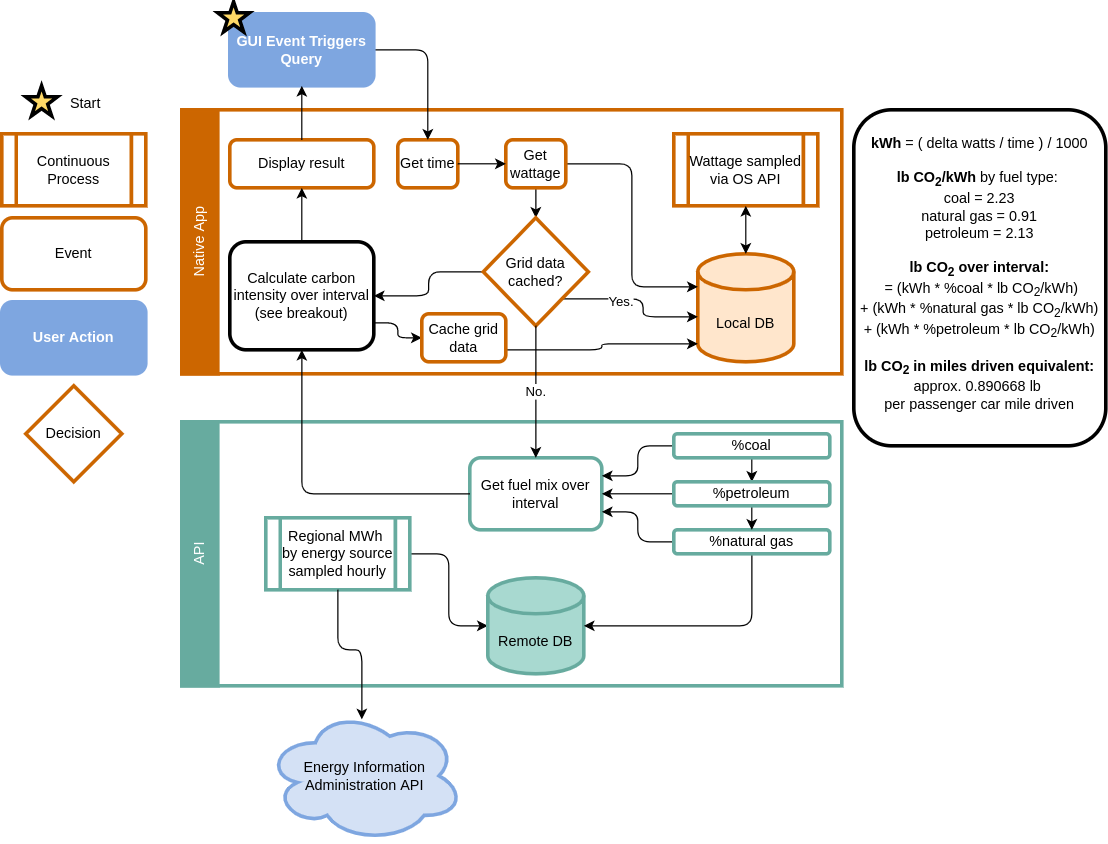

The diagram above was exported from draw.io. Its source (the exported page's mxGraphModel, read from the mxfile embedded in the PNG):
<mxGraphModel dx="2035" dy="732" grid="1" gridSize="10" guides="1" tooltips="1" connect="1" arrows="1" fold="1" page="1" pageScale="1" pageWidth="850" pageHeight="1100" math="0" shadow="0">
  <root>
    <mxCell id="0" />
    <mxCell id="1" parent="0" />
    <mxCell id="4lCjxkoziJLW97S7CkRu-2" value="Continuous Process" style="shape=process;whiteSpace=wrap;html=1;backgroundOutline=1;strokeColor=#CC6600;strokeWidth=3;" vertex="1" parent="1">
      <mxGeometry y="140" width="120" height="60" as="geometry" />
    </mxCell>
    <mxCell id="4lCjxkoziJLW97S7CkRu-3" value="Event" style="rounded=1;whiteSpace=wrap;html=1;strokeColor=#CC6600;strokeWidth=3;" vertex="1" parent="1">
      <mxGeometry y="210" width="120" height="60" as="geometry" />
    </mxCell>
    <mxCell id="4lCjxkoziJLW97S7CkRu-4" value="&lt;font color=&quot;#ffffff&quot;&gt;&lt;b&gt;User Action&lt;/b&gt;&lt;/font&gt;" style="rounded=1;whiteSpace=wrap;html=1;strokeColor=#7EA6E0;strokeWidth=3;fillColor=#7EA6E0;" vertex="1" parent="1">
      <mxGeometry y="280" width="120" height="60" as="geometry" />
    </mxCell>
    <mxCell id="4lCjxkoziJLW97S7CkRu-6" value="" style="group" vertex="1" connectable="0" parent="1">
      <mxGeometry x="150" y="120" width="550" height="220" as="geometry" />
    </mxCell>
    <mxCell id="4lCjxkoziJLW97S7CkRu-1" value="" style="rounded=0;whiteSpace=wrap;html=1;strokeColor=#CC6600;strokeWidth=3;" vertex="1" parent="4lCjxkoziJLW97S7CkRu-6">
      <mxGeometry width="550" height="220" as="geometry" />
    </mxCell>
    <mxCell id="4lCjxkoziJLW97S7CkRu-5" value="Native App" style="rounded=0;whiteSpace=wrap;html=1;strokeColor=#CC6600;strokeWidth=3;fontColor=#FFFFFF;fillColor=#CC6600;horizontal=0;" vertex="1" parent="4lCjxkoziJLW97S7CkRu-6">
      <mxGeometry width="30" height="220" as="geometry" />
    </mxCell>
    <mxCell id="4lCjxkoziJLW97S7CkRu-10" value="Wattage sampled via OS API" style="shape=process;whiteSpace=wrap;html=1;backgroundOutline=1;strokeColor=#CC6600;strokeWidth=3;" vertex="1" parent="4lCjxkoziJLW97S7CkRu-6">
      <mxGeometry x="410" y="20" width="120" height="60" as="geometry" />
    </mxCell>
    <mxCell id="4lCjxkoziJLW97S7CkRu-13" value="Local DB" style="shape=cylinder3;whiteSpace=wrap;html=1;boundedLbl=1;backgroundOutline=1;size=15;strokeColor=#CC6600;strokeWidth=3;fillColor=#FFE6CC;" vertex="1" parent="4lCjxkoziJLW97S7CkRu-6">
      <mxGeometry x="430" y="120" width="80" height="90" as="geometry" />
    </mxCell>
    <mxCell id="4lCjxkoziJLW97S7CkRu-14" value="" style="endArrow=classic;startArrow=classic;html=1;rounded=0;fontColor=#FFFFFF;entryX=0.5;entryY=1;entryDx=0;entryDy=0;exitX=0.5;exitY=0;exitDx=0;exitDy=0;exitPerimeter=0;" edge="1" parent="4lCjxkoziJLW97S7CkRu-6" source="4lCjxkoziJLW97S7CkRu-13" target="4lCjxkoziJLW97S7CkRu-10">
      <mxGeometry width="50" height="50" relative="1" as="geometry">
        <mxPoint x="410" y="310" as="sourcePoint" />
        <mxPoint x="460" y="260" as="targetPoint" />
      </mxGeometry>
    </mxCell>
    <mxCell id="4lCjxkoziJLW97S7CkRu-15" value="Get time" style="rounded=1;whiteSpace=wrap;html=1;strokeColor=#CC6600;strokeWidth=3;" vertex="1" parent="4lCjxkoziJLW97S7CkRu-6">
      <mxGeometry x="180" y="25" width="50" height="40" as="geometry" />
    </mxCell>
    <mxCell id="4lCjxkoziJLW97S7CkRu-30" style="edgeStyle=orthogonalEdgeStyle;rounded=1;orthogonalLoop=1;jettySize=auto;html=1;entryX=0;entryY=0;entryDx=0;entryDy=27.5;entryPerimeter=0;fontColor=#FFFFFF;" edge="1" parent="4lCjxkoziJLW97S7CkRu-6" source="4lCjxkoziJLW97S7CkRu-16" target="4lCjxkoziJLW97S7CkRu-13">
      <mxGeometry relative="1" as="geometry" />
    </mxCell>
    <mxCell id="4lCjxkoziJLW97S7CkRu-33" style="edgeStyle=orthogonalEdgeStyle;rounded=1;orthogonalLoop=1;jettySize=auto;html=1;entryX=0.5;entryY=0;entryDx=0;entryDy=0;fontColor=#000000;" edge="1" parent="4lCjxkoziJLW97S7CkRu-6" source="4lCjxkoziJLW97S7CkRu-16" target="4lCjxkoziJLW97S7CkRu-32">
      <mxGeometry relative="1" as="geometry" />
    </mxCell>
    <mxCell id="4lCjxkoziJLW97S7CkRu-16" value="Get wattage" style="rounded=1;whiteSpace=wrap;html=1;strokeColor=#CC6600;strokeWidth=3;" vertex="1" parent="4lCjxkoziJLW97S7CkRu-6">
      <mxGeometry x="270" y="25" width="50" height="40" as="geometry" />
    </mxCell>
    <mxCell id="4lCjxkoziJLW97S7CkRu-17" value="" style="edgeStyle=orthogonalEdgeStyle;rounded=0;orthogonalLoop=1;jettySize=auto;html=1;fontColor=#FFFFFF;" edge="1" parent="4lCjxkoziJLW97S7CkRu-6" source="4lCjxkoziJLW97S7CkRu-15" target="4lCjxkoziJLW97S7CkRu-16">
      <mxGeometry relative="1" as="geometry" />
    </mxCell>
    <mxCell id="4lCjxkoziJLW97S7CkRu-34" style="edgeStyle=orthogonalEdgeStyle;rounded=1;orthogonalLoop=1;jettySize=auto;html=1;exitX=1;exitY=1;exitDx=0;exitDy=0;entryX=0;entryY=0;entryDx=0;entryDy=52.5;entryPerimeter=0;fontColor=#000000;" edge="1" parent="4lCjxkoziJLW97S7CkRu-6" source="4lCjxkoziJLW97S7CkRu-32" target="4lCjxkoziJLW97S7CkRu-13">
      <mxGeometry relative="1" as="geometry" />
    </mxCell>
    <mxCell id="4lCjxkoziJLW97S7CkRu-35" value="Yes." style="edgeLabel;html=1;align=center;verticalAlign=middle;resizable=0;points=[];fontColor=#000000;" vertex="1" connectable="0" parent="4lCjxkoziJLW97S7CkRu-34">
      <mxGeometry x="-0.2308" y="-1" relative="1" as="geometry">
        <mxPoint y="1" as="offset" />
      </mxGeometry>
    </mxCell>
    <mxCell id="4lCjxkoziJLW97S7CkRu-88" style="edgeStyle=orthogonalEdgeStyle;rounded=1;orthogonalLoop=1;jettySize=auto;html=1;entryX=1;entryY=0.5;entryDx=0;entryDy=0;fontColor=#000000;" edge="1" parent="4lCjxkoziJLW97S7CkRu-6" source="4lCjxkoziJLW97S7CkRu-32" target="4lCjxkoziJLW97S7CkRu-87">
      <mxGeometry relative="1" as="geometry" />
    </mxCell>
    <mxCell id="4lCjxkoziJLW97S7CkRu-32" value="&lt;font color=&quot;#000000&quot;&gt;Grid data cached?&lt;/font&gt;" style="rhombus;whiteSpace=wrap;html=1;strokeColor=#CC6600;strokeWidth=3;fontColor=#FFFFFF;fillColor=#FFFFFF;" vertex="1" parent="4lCjxkoziJLW97S7CkRu-6">
      <mxGeometry x="251.25" y="90" width="87.5" height="90" as="geometry" />
    </mxCell>
    <mxCell id="4lCjxkoziJLW97S7CkRu-55" value="Display result" style="rounded=1;whiteSpace=wrap;html=1;strokeColor=#CC6600;strokeWidth=3;" vertex="1" parent="4lCjxkoziJLW97S7CkRu-6">
      <mxGeometry x="40" y="25" width="120" height="40" as="geometry" />
    </mxCell>
    <mxCell id="4lCjxkoziJLW97S7CkRu-90" style="edgeStyle=orthogonalEdgeStyle;rounded=1;orthogonalLoop=1;jettySize=auto;html=1;entryX=0.5;entryY=1;entryDx=0;entryDy=0;fontColor=#000000;" edge="1" parent="4lCjxkoziJLW97S7CkRu-6" source="4lCjxkoziJLW97S7CkRu-87" target="4lCjxkoziJLW97S7CkRu-55">
      <mxGeometry relative="1" as="geometry" />
    </mxCell>
    <mxCell id="4lCjxkoziJLW97S7CkRu-92" style="edgeStyle=orthogonalEdgeStyle;rounded=1;orthogonalLoop=1;jettySize=auto;html=1;exitX=1;exitY=0.75;exitDx=0;exitDy=0;fontColor=#000000;" edge="1" parent="4lCjxkoziJLW97S7CkRu-6" source="4lCjxkoziJLW97S7CkRu-87" target="4lCjxkoziJLW97S7CkRu-91">
      <mxGeometry relative="1" as="geometry" />
    </mxCell>
    <mxCell id="4lCjxkoziJLW97S7CkRu-87" value="Calculate carbon intensity over interval&lt;br&gt;(see breakout)" style="rounded=1;whiteSpace=wrap;html=1;strokeColor=#000000;strokeWidth=3;" vertex="1" parent="4lCjxkoziJLW97S7CkRu-6">
      <mxGeometry x="40" y="110" width="120" height="90" as="geometry" />
    </mxCell>
    <mxCell id="4lCjxkoziJLW97S7CkRu-93" style="edgeStyle=orthogonalEdgeStyle;rounded=1;orthogonalLoop=1;jettySize=auto;html=1;exitX=1;exitY=0.75;exitDx=0;exitDy=0;entryX=0;entryY=1;entryDx=0;entryDy=-15;entryPerimeter=0;fontColor=#000000;" edge="1" parent="4lCjxkoziJLW97S7CkRu-6" source="4lCjxkoziJLW97S7CkRu-91" target="4lCjxkoziJLW97S7CkRu-13">
      <mxGeometry relative="1" as="geometry" />
    </mxCell>
    <mxCell id="4lCjxkoziJLW97S7CkRu-91" value="Cache grid data" style="rounded=1;whiteSpace=wrap;html=1;strokeColor=#CC6600;strokeWidth=3;" vertex="1" parent="4lCjxkoziJLW97S7CkRu-6">
      <mxGeometry x="200" y="170" width="70" height="40" as="geometry" />
    </mxCell>
    <mxCell id="4lCjxkoziJLW97S7CkRu-7" value="" style="group" vertex="1" connectable="0" parent="1">
      <mxGeometry x="150" y="380" width="550" height="220" as="geometry" />
    </mxCell>
    <mxCell id="4lCjxkoziJLW97S7CkRu-8" value="" style="rounded=0;whiteSpace=wrap;html=1;strokeColor=#67AB9F;strokeWidth=3;" vertex="1" parent="4lCjxkoziJLW97S7CkRu-7">
      <mxGeometry width="550" height="220" as="geometry" />
    </mxCell>
    <mxCell id="4lCjxkoziJLW97S7CkRu-9" value="API" style="rounded=0;whiteSpace=wrap;html=1;strokeColor=#67AB9F;strokeWidth=3;fontColor=#FFFFFF;fillColor=#67AB9F;horizontal=0;" vertex="1" parent="4lCjxkoziJLW97S7CkRu-7">
      <mxGeometry width="30" height="220" as="geometry" />
    </mxCell>
    <mxCell id="4lCjxkoziJLW97S7CkRu-59" style="edgeStyle=orthogonalEdgeStyle;rounded=1;orthogonalLoop=1;jettySize=auto;html=1;entryX=0;entryY=0.5;entryDx=0;entryDy=0;entryPerimeter=0;fontColor=#000000;" edge="1" parent="4lCjxkoziJLW97S7CkRu-7" source="4lCjxkoziJLW97S7CkRu-37" target="4lCjxkoziJLW97S7CkRu-39">
      <mxGeometry relative="1" as="geometry" />
    </mxCell>
    <mxCell id="4lCjxkoziJLW97S7CkRu-37" value="Regional MWh&amp;nbsp; by energy source sampled hourly" style="shape=process;whiteSpace=wrap;html=1;backgroundOutline=1;strokeColor=#67AB9F;strokeWidth=3;" vertex="1" parent="4lCjxkoziJLW97S7CkRu-7">
      <mxGeometry x="70" y="80" width="120" height="60" as="geometry" />
    </mxCell>
    <mxCell id="4lCjxkoziJLW97S7CkRu-39" value="Remote DB" style="shape=cylinder3;whiteSpace=wrap;html=1;boundedLbl=1;backgroundOutline=1;size=15;strokeColor=#67AB9F;strokeWidth=3;fillColor=#A8D9D0;" vertex="1" parent="4lCjxkoziJLW97S7CkRu-7">
      <mxGeometry x="255" y="130" width="80" height="80" as="geometry" />
    </mxCell>
    <mxCell id="4lCjxkoziJLW97S7CkRu-40" value="Get fuel mix over interval" style="rounded=1;whiteSpace=wrap;html=1;strokeColor=#67AB9F;strokeWidth=3;" vertex="1" parent="4lCjxkoziJLW97S7CkRu-7">
      <mxGeometry x="240" y="30" width="110" height="60" as="geometry" />
    </mxCell>
    <mxCell id="4lCjxkoziJLW97S7CkRu-82" style="edgeStyle=orthogonalEdgeStyle;rounded=1;orthogonalLoop=1;jettySize=auto;html=1;exitX=0.5;exitY=1;exitDx=0;exitDy=0;entryX=0.5;entryY=0;entryDx=0;entryDy=0;fontColor=#000000;" edge="1" parent="4lCjxkoziJLW97S7CkRu-7" source="4lCjxkoziJLW97S7CkRu-68" target="4lCjxkoziJLW97S7CkRu-78">
      <mxGeometry relative="1" as="geometry" />
    </mxCell>
    <mxCell id="4lCjxkoziJLW97S7CkRu-84" style="edgeStyle=orthogonalEdgeStyle;rounded=1;orthogonalLoop=1;jettySize=auto;html=1;exitX=0;exitY=0.5;exitDx=0;exitDy=0;entryX=1;entryY=0.25;entryDx=0;entryDy=0;fontColor=#000000;" edge="1" parent="4lCjxkoziJLW97S7CkRu-7" source="4lCjxkoziJLW97S7CkRu-68" target="4lCjxkoziJLW97S7CkRu-40">
      <mxGeometry relative="1" as="geometry" />
    </mxCell>
    <mxCell id="4lCjxkoziJLW97S7CkRu-68" value="%coal" style="rounded=1;whiteSpace=wrap;html=1;strokeColor=#67AB9F;strokeWidth=3;" vertex="1" parent="4lCjxkoziJLW97S7CkRu-7">
      <mxGeometry x="410" y="10" width="130" height="20" as="geometry" />
    </mxCell>
    <mxCell id="4lCjxkoziJLW97S7CkRu-80" style="edgeStyle=orthogonalEdgeStyle;rounded=1;orthogonalLoop=1;jettySize=auto;html=1;fontColor=#000000;" edge="1" parent="4lCjxkoziJLW97S7CkRu-7" source="4lCjxkoziJLW97S7CkRu-77" target="4lCjxkoziJLW97S7CkRu-39">
      <mxGeometry relative="1" as="geometry">
        <Array as="points">
          <mxPoint x="475" y="170" />
        </Array>
      </mxGeometry>
    </mxCell>
    <mxCell id="4lCjxkoziJLW97S7CkRu-86" style="edgeStyle=orthogonalEdgeStyle;rounded=1;orthogonalLoop=1;jettySize=auto;html=1;exitX=0;exitY=0.5;exitDx=0;exitDy=0;entryX=1;entryY=0.75;entryDx=0;entryDy=0;fontColor=#000000;" edge="1" parent="4lCjxkoziJLW97S7CkRu-7" source="4lCjxkoziJLW97S7CkRu-77" target="4lCjxkoziJLW97S7CkRu-40">
      <mxGeometry relative="1" as="geometry" />
    </mxCell>
    <mxCell id="4lCjxkoziJLW97S7CkRu-77" value="%natural gas" style="rounded=1;whiteSpace=wrap;html=1;strokeColor=#67AB9F;strokeWidth=3;" vertex="1" parent="4lCjxkoziJLW97S7CkRu-7">
      <mxGeometry x="410" y="90" width="130" height="20" as="geometry" />
    </mxCell>
    <mxCell id="4lCjxkoziJLW97S7CkRu-81" style="edgeStyle=orthogonalEdgeStyle;rounded=1;orthogonalLoop=1;jettySize=auto;html=1;exitX=0.5;exitY=1;exitDx=0;exitDy=0;entryX=0.5;entryY=0;entryDx=0;entryDy=0;fontColor=#000000;" edge="1" parent="4lCjxkoziJLW97S7CkRu-7" source="4lCjxkoziJLW97S7CkRu-78" target="4lCjxkoziJLW97S7CkRu-77">
      <mxGeometry relative="1" as="geometry" />
    </mxCell>
    <mxCell id="4lCjxkoziJLW97S7CkRu-85" style="edgeStyle=orthogonalEdgeStyle;rounded=1;orthogonalLoop=1;jettySize=auto;html=1;entryX=1;entryY=0.5;entryDx=0;entryDy=0;fontColor=#000000;" edge="1" parent="4lCjxkoziJLW97S7CkRu-7" source="4lCjxkoziJLW97S7CkRu-78" target="4lCjxkoziJLW97S7CkRu-40">
      <mxGeometry relative="1" as="geometry" />
    </mxCell>
    <mxCell id="4lCjxkoziJLW97S7CkRu-78" value="%petroleum" style="rounded=1;whiteSpace=wrap;html=1;strokeColor=#67AB9F;strokeWidth=3;" vertex="1" parent="4lCjxkoziJLW97S7CkRu-7">
      <mxGeometry x="410" y="50" width="130" height="20" as="geometry" />
    </mxCell>
    <mxCell id="4lCjxkoziJLW97S7CkRu-29" style="edgeStyle=orthogonalEdgeStyle;orthogonalLoop=1;jettySize=auto;html=1;entryX=0.5;entryY=0;entryDx=0;entryDy=0;fontColor=#FFFFFF;exitX=1;exitY=0.5;exitDx=0;exitDy=0;rounded=1;" edge="1" parent="1" source="4lCjxkoziJLW97S7CkRu-11" target="4lCjxkoziJLW97S7CkRu-15">
      <mxGeometry relative="1" as="geometry" />
    </mxCell>
    <mxCell id="4lCjxkoziJLW97S7CkRu-11" value="&lt;font color=&quot;#ffffff&quot;&gt;&lt;b&gt;GUI Event Triggers Query&lt;/b&gt;&lt;/font&gt;" style="rounded=1;whiteSpace=wrap;html=1;strokeColor=#7EA6E0;strokeWidth=3;fillColor=#7EA6E0;" vertex="1" parent="1">
      <mxGeometry x="190" y="40" width="120" height="60" as="geometry" />
    </mxCell>
    <mxCell id="4lCjxkoziJLW97S7CkRu-12" value="&lt;font color=&quot;#000000&quot;&gt;Energy Information Administration API&lt;/font&gt;" style="ellipse;shape=cloud;whiteSpace=wrap;html=1;strokeColor=#7EA6E0;strokeWidth=3;fontColor=#FFFFFF;fillColor=#D4E1F5;" vertex="1" parent="1">
      <mxGeometry x="220" y="620" width="165" height="110" as="geometry" />
    </mxCell>
    <mxCell id="4lCjxkoziJLW97S7CkRu-31" value="&lt;font color=&quot;#000000&quot;&gt;Decision&lt;/font&gt;" style="rhombus;whiteSpace=wrap;html=1;strokeColor=#CC6600;strokeWidth=3;fontColor=#FFFFFF;fillColor=#FFFFFF;" vertex="1" parent="1">
      <mxGeometry x="20" y="350" width="80" height="80" as="geometry" />
    </mxCell>
    <mxCell id="4lCjxkoziJLW97S7CkRu-38" style="edgeStyle=orthogonalEdgeStyle;rounded=1;orthogonalLoop=1;jettySize=auto;html=1;exitX=0.5;exitY=1;exitDx=0;exitDy=0;entryX=0.485;entryY=0.073;entryDx=0;entryDy=0;entryPerimeter=0;fontColor=#000000;" edge="1" parent="1" source="4lCjxkoziJLW97S7CkRu-37" target="4lCjxkoziJLW97S7CkRu-12">
      <mxGeometry relative="1" as="geometry" />
    </mxCell>
    <mxCell id="4lCjxkoziJLW97S7CkRu-57" style="edgeStyle=orthogonalEdgeStyle;rounded=1;orthogonalLoop=1;jettySize=auto;html=1;entryX=0.5;entryY=1;entryDx=0;entryDy=0;fontColor=#000000;" edge="1" parent="1" source="4lCjxkoziJLW97S7CkRu-55" target="4lCjxkoziJLW97S7CkRu-11">
      <mxGeometry relative="1" as="geometry" />
    </mxCell>
    <mxCell id="4lCjxkoziJLW97S7CkRu-58" value="No." style="edgeStyle=orthogonalEdgeStyle;rounded=1;orthogonalLoop=1;jettySize=auto;html=1;entryX=0.5;entryY=0;entryDx=0;entryDy=0;fontColor=#000000;" edge="1" parent="1" source="4lCjxkoziJLW97S7CkRu-32" target="4lCjxkoziJLW97S7CkRu-40">
      <mxGeometry relative="1" as="geometry" />
    </mxCell>
    <mxCell id="4lCjxkoziJLW97S7CkRu-89" style="edgeStyle=orthogonalEdgeStyle;rounded=1;orthogonalLoop=1;jettySize=auto;html=1;entryX=0.5;entryY=1;entryDx=0;entryDy=0;fontColor=#000000;" edge="1" parent="1" source="4lCjxkoziJLW97S7CkRu-40" target="4lCjxkoziJLW97S7CkRu-87">
      <mxGeometry relative="1" as="geometry" />
    </mxCell>
    <mxCell id="4lCjxkoziJLW97S7CkRu-94" value="&lt;br&gt;&lt;b&gt;kWh&lt;/b&gt; = ( delta watts / time ) / 1000&lt;br&gt;&lt;br&gt;&lt;b&gt;lb CO&lt;sub&gt;2&lt;/sub&gt;/kWh&lt;/b&gt; by fuel type:&amp;nbsp;&lt;br&gt;coal = 2.23&lt;br&gt;natural gas = 0.91&lt;br&gt;petroleum = 2.13&lt;br&gt;&lt;br&gt;&lt;b&gt;lb CO&lt;sub&gt;2&lt;/sub&gt;&amp;nbsp;over interval:&lt;/b&gt;&lt;br&gt;&amp;nbsp;= (kWh * %coal * lb CO&lt;sub&gt;2&lt;/sub&gt;/kWh)&lt;br&gt;+ (kWh * %natural gas * lb CO&lt;sub&gt;2&lt;/sub&gt;/kWh)&lt;br&gt;+ (kWh * %petroleum * lb CO&lt;sub&gt;2&lt;/sub&gt;/kWh)&lt;br&gt;&lt;br&gt;&lt;b&gt;lb CO&lt;sub&gt;2&lt;/sub&gt;&amp;nbsp;in miles driven equivalent:&lt;br&gt;&lt;/b&gt;approx. 0.890668 lb &lt;br&gt;per passenger car mile driven" style="rounded=1;whiteSpace=wrap;html=1;strokeColor=#000000;strokeWidth=3;verticalAlign=top;" vertex="1" parent="1">
      <mxGeometry x="710" y="120" width="210" height="280" as="geometry" />
    </mxCell>
    <mxCell id="4lCjxkoziJLW97S7CkRu-95" value="" style="verticalLabelPosition=bottom;verticalAlign=top;html=1;shape=mxgraph.basic.star;strokeColor=#000000;strokeWidth=3;fontColor=#000000;fillColor=#FFD966;" vertex="1" parent="1">
      <mxGeometry x="180" y="30" width="26.32" height="25" as="geometry" />
    </mxCell>
    <mxCell id="4lCjxkoziJLW97S7CkRu-98" value="" style="group" vertex="1" connectable="0" parent="1">
      <mxGeometry x="20" y="100" width="80" height="30" as="geometry" />
    </mxCell>
    <mxCell id="4lCjxkoziJLW97S7CkRu-96" value="" style="verticalLabelPosition=bottom;verticalAlign=top;html=1;shape=mxgraph.basic.star;strokeColor=#000000;strokeWidth=3;fontColor=#000000;fillColor=#FFD966;" vertex="1" parent="4lCjxkoziJLW97S7CkRu-98">
      <mxGeometry width="26.32" height="25" as="geometry" />
    </mxCell>
    <mxCell id="4lCjxkoziJLW97S7CkRu-97" value="Start" style="text;html=1;strokeColor=none;fillColor=none;align=center;verticalAlign=middle;whiteSpace=wrap;rounded=0;strokeWidth=3;fontColor=#000000;" vertex="1" parent="4lCjxkoziJLW97S7CkRu-98">
      <mxGeometry x="20" width="60" height="30" as="geometry" />
    </mxCell>
  </root>
</mxGraphModel>